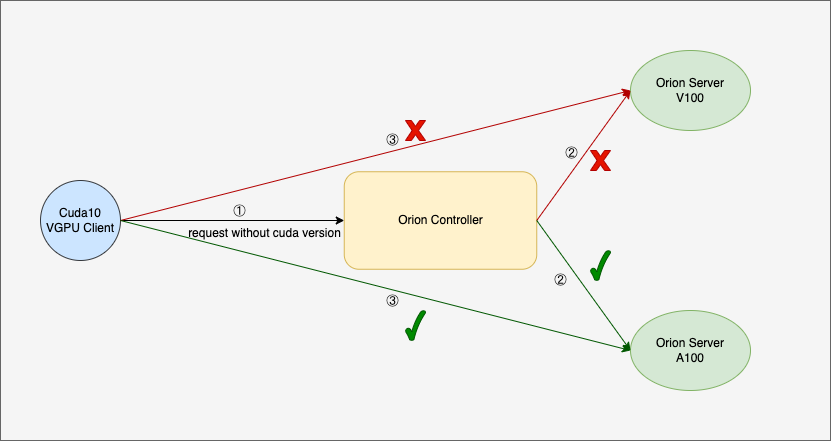

The diagram above was exported from draw.io. Its source (the exported page's mxGraphModel, read from the mxfile embedded in the PNG):
<mxGraphModel dx="1426" dy="800" grid="1" gridSize="10" guides="1" tooltips="1" connect="1" arrows="1" fold="1" page="1" pageScale="1" pageWidth="850" pageHeight="1100" math="0" shadow="0">
  <root>
    <mxCell id="0" />
    <mxCell id="1" parent="0" />
    <mxCell id="RXHP4-9eJweDX5Msyozr-1" value="" style="rounded=0;whiteSpace=wrap;html=1;fillColor=#f5f5f5;strokeColor=#666666;fontColor=#333333;" vertex="1" parent="1">
      <mxGeometry x="80" y="160" width="830" height="440" as="geometry" />
    </mxCell>
    <mxCell id="RXHP4-9eJweDX5Msyozr-2" value="Orion Controller" style="rounded=1;whiteSpace=wrap;html=1;fillColor=#fff2cc;strokeColor=#d6b656;" vertex="1" parent="1">
      <mxGeometry x="423.75" y="331.25" width="192.5" height="97.5" as="geometry" />
    </mxCell>
    <mxCell id="RXHP4-9eJweDX5Msyozr-4" value="Cuda10&lt;br&gt;VGPU Client" style="ellipse;whiteSpace=wrap;html=1;aspect=fixed;fillColor=#cce5ff;strokeColor=#36393d;" vertex="1" parent="1">
      <mxGeometry x="120" y="340" width="80" height="80" as="geometry" />
    </mxCell>
    <mxCell id="RXHP4-9eJweDX5Msyozr-5" value="" style="endArrow=classic;html=1;rounded=0;exitX=1;exitY=0.5;exitDx=0;exitDy=0;entryX=0;entryY=0.5;entryDx=0;entryDy=0;" edge="1" parent="1" source="RXHP4-9eJweDX5Msyozr-4" target="RXHP4-9eJweDX5Msyozr-2">
      <mxGeometry width="50" height="50" relative="1" as="geometry">
        <mxPoint x="400" y="430" as="sourcePoint" />
        <mxPoint x="420" y="380" as="targetPoint" />
      </mxGeometry>
    </mxCell>
    <mxCell id="RXHP4-9eJweDX5Msyozr-12" value="①" style="edgeLabel;html=1;align=center;verticalAlign=middle;resizable=0;points=[];labelBackgroundColor=none;" vertex="1" connectable="0" parent="RXHP4-9eJweDX5Msyozr-5">
      <mxGeometry x="0.0558" y="2" relative="1" as="geometry">
        <mxPoint y="-8" as="offset" />
      </mxGeometry>
    </mxCell>
    <mxCell id="RXHP4-9eJweDX5Msyozr-6" value="Orion Server&lt;br&gt;V100" style="ellipse;whiteSpace=wrap;html=1;fillColor=#d5e8d4;strokeColor=#82b366;" vertex="1" parent="1">
      <mxGeometry x="710" y="210" width="120" height="80" as="geometry" />
    </mxCell>
    <mxCell id="RXHP4-9eJweDX5Msyozr-7" value="Orion Server&lt;br&gt;A100" style="ellipse;whiteSpace=wrap;html=1;fillColor=#d5e8d4;strokeColor=#82b366;" vertex="1" parent="1">
      <mxGeometry x="710" y="470" width="120" height="80" as="geometry" />
    </mxCell>
    <mxCell id="RXHP4-9eJweDX5Msyozr-8" value="" style="endArrow=classic;html=1;rounded=0;entryX=0;entryY=0.5;entryDx=0;entryDy=0;exitX=1;exitY=0.5;exitDx=0;exitDy=0;fillColor=#e51400;strokeColor=#B20000;" edge="1" parent="1" source="RXHP4-9eJweDX5Msyozr-2" target="RXHP4-9eJweDX5Msyozr-6">
      <mxGeometry width="50" height="50" relative="1" as="geometry">
        <mxPoint x="380" y="400" as="sourcePoint" />
        <mxPoint x="430" y="350" as="targetPoint" />
      </mxGeometry>
    </mxCell>
    <mxCell id="RXHP4-9eJweDX5Msyozr-13" value="②" style="edgeLabel;html=1;align=center;verticalAlign=middle;resizable=0;points=[];labelBackgroundColor=none;labelBorderColor=none;" vertex="1" connectable="0" parent="RXHP4-9eJweDX5Msyozr-8">
      <mxGeometry x="0.0047" y="3" relative="1" as="geometry">
        <mxPoint x="-11" as="offset" />
      </mxGeometry>
    </mxCell>
    <mxCell id="RXHP4-9eJweDX5Msyozr-9" value="" style="endArrow=classic;html=1;rounded=0;entryX=0;entryY=0.5;entryDx=0;entryDy=0;exitX=1;exitY=0.5;exitDx=0;exitDy=0;fillColor=#008a00;strokeColor=#005700;" edge="1" parent="1" source="RXHP4-9eJweDX5Msyozr-2" target="RXHP4-9eJweDX5Msyozr-7">
      <mxGeometry width="50" height="50" relative="1" as="geometry">
        <mxPoint x="626.25" y="390" as="sourcePoint" />
        <mxPoint x="720" y="260" as="targetPoint" />
      </mxGeometry>
    </mxCell>
    <mxCell id="RXHP4-9eJweDX5Msyozr-15" value="②" style="edgeLabel;html=1;align=center;verticalAlign=middle;resizable=0;points=[];labelBackgroundColor=none;" vertex="1" connectable="0" parent="RXHP4-9eJweDX5Msyozr-9">
      <mxGeometry x="-0.2347" y="-4" relative="1" as="geometry">
        <mxPoint x="-9" y="8" as="offset" />
      </mxGeometry>
    </mxCell>
    <mxCell id="RXHP4-9eJweDX5Msyozr-10" value="" style="endArrow=classic;html=1;rounded=0;exitX=1;exitY=0.5;exitDx=0;exitDy=0;fillColor=#e51400;strokeColor=#B20000;" edge="1" parent="1" source="RXHP4-9eJweDX5Msyozr-4">
      <mxGeometry width="50" height="50" relative="1" as="geometry">
        <mxPoint x="280" y="380" as="sourcePoint" />
        <mxPoint x="710" y="250" as="targetPoint" />
      </mxGeometry>
    </mxCell>
    <mxCell id="RXHP4-9eJweDX5Msyozr-16" value="③" style="edgeLabel;html=1;align=center;verticalAlign=middle;resizable=0;points=[];fontColor=none;labelBackgroundColor=none;" vertex="1" connectable="0" parent="RXHP4-9eJweDX5Msyozr-10">
      <mxGeometry x="0.032" y="2" relative="1" as="geometry">
        <mxPoint x="8" y="-11" as="offset" />
      </mxGeometry>
    </mxCell>
    <mxCell id="RXHP4-9eJweDX5Msyozr-11" value="" style="endArrow=classic;html=1;rounded=0;exitX=1;exitY=0.5;exitDx=0;exitDy=0;entryX=0;entryY=0.5;entryDx=0;entryDy=0;fillColor=#008a00;strokeColor=#005700;" edge="1" parent="1" source="RXHP4-9eJweDX5Msyozr-4" target="RXHP4-9eJweDX5Msyozr-7">
      <mxGeometry width="50" height="50" relative="1" as="geometry">
        <mxPoint x="620" y="520" as="sourcePoint" />
        <mxPoint x="670" y="470" as="targetPoint" />
      </mxGeometry>
    </mxCell>
    <mxCell id="RXHP4-9eJweDX5Msyozr-17" value="③" style="edgeLabel;html=1;align=center;verticalAlign=middle;resizable=0;points=[];fontColor=none;labelBackgroundColor=none;" vertex="1" connectable="0" parent="RXHP4-9eJweDX5Msyozr-11">
      <mxGeometry x="0.1115" y="-1" relative="1" as="geometry">
        <mxPoint x="-11" y="7" as="offset" />
      </mxGeometry>
    </mxCell>
    <mxCell id="RXHP4-9eJweDX5Msyozr-18" value="" style="verticalLabelPosition=bottom;verticalAlign=top;html=1;shape=mxgraph.basic.x;labelBackgroundColor=none;labelBorderColor=none;fontColor=#ffffff;fillColor=#e51400;strokeColor=#B20000;" vertex="1" parent="1">
      <mxGeometry x="485" y="280" width="20" height="20" as="geometry" />
    </mxCell>
    <mxCell id="RXHP4-9eJweDX5Msyozr-19" value="" style="verticalLabelPosition=bottom;verticalAlign=top;html=1;shape=mxgraph.basic.x;labelBackgroundColor=none;labelBorderColor=none;fontColor=#ffffff;fillColor=#e51400;strokeColor=#B20000;" vertex="1" parent="1">
      <mxGeometry x="670" y="310" width="20" height="20" as="geometry" />
    </mxCell>
    <mxCell id="RXHP4-9eJweDX5Msyozr-22" value="" style="verticalLabelPosition=bottom;verticalAlign=top;html=1;shape=mxgraph.basic.tick;labelBackgroundColor=none;labelBorderColor=none;fontColor=#ffffff;fillColor=#008a00;strokeColor=#005700;" vertex="1" parent="1">
      <mxGeometry x="485" y="470" width="20" height="30" as="geometry" />
    </mxCell>
    <mxCell id="RXHP4-9eJweDX5Msyozr-23" value="" style="verticalLabelPosition=bottom;verticalAlign=top;html=1;shape=mxgraph.basic.tick;labelBackgroundColor=none;labelBorderColor=none;fontColor=#ffffff;fillColor=#008a00;strokeColor=#005700;" vertex="1" parent="1">
      <mxGeometry x="670" y="410" width="20" height="30" as="geometry" />
    </mxCell>
    <mxCell id="RXHP4-9eJweDX5Msyozr-27" value="&lt;font style=&quot;font-size: 11px;&quot;&gt;request without cuda version&lt;/font&gt;" style="edgeLabel;html=1;align=center;verticalAlign=middle;resizable=0;points=[];labelBackgroundColor=none;" vertex="1" connectable="0" parent="1">
      <mxGeometry x="350" y="380" as="geometry">
        <mxPoint x="-7" y="12" as="offset" />
      </mxGeometry>
    </mxCell>
  </root>
</mxGraphModel>